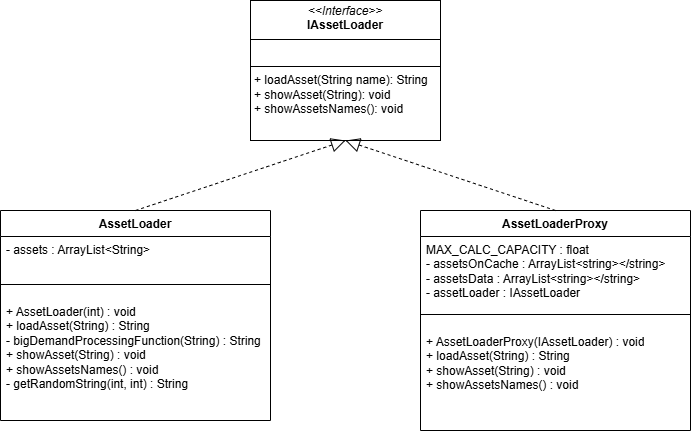

The diagram above was exported from draw.io. Its source (the exported page's mxGraphModel, read from the mxfile embedded in the PNG):
<mxGraphModel dx="731" dy="509" grid="1" gridSize="10" guides="1" tooltips="1" connect="1" arrows="1" fold="1" page="1" pageScale="1" pageWidth="850" pageHeight="1100" background="light-dark(#FFFFFF,#121212)" math="0" shadow="0">
  <root>
    <mxCell id="0" />
    <mxCell id="1" parent="0" />
    <mxCell id="qHXbFNIAjw4g7fzbWJxa-1" value="&lt;p style=&quot;margin:0px;margin-top:4px;text-align:center;&quot;&gt;&lt;i&gt;&amp;lt;&amp;lt;Interface&amp;gt;&amp;gt;&lt;/i&gt;&lt;br&gt;&lt;b&gt;IAssetLoader&lt;/b&gt;&lt;/p&gt;&lt;hr size=&quot;1&quot; style=&quot;border-style:solid;&quot;&gt;&lt;p style=&quot;margin:0px;margin-left:4px;&quot;&gt;&amp;nbsp;&lt;/p&gt;&lt;hr size=&quot;1&quot; style=&quot;border-style:solid;&quot;&gt;&lt;p style=&quot;margin:0px;margin-left:4px;&quot;&gt;+ loadAsset(String name): String&lt;br&gt;+ showAsset(String): void&lt;/p&gt;&lt;p style=&quot;margin:0px;margin-left:4px;&quot;&gt;+ showAssetsNames(): void&lt;/p&gt;" style="verticalAlign=top;align=left;overflow=fill;html=1;whiteSpace=wrap;" parent="1" vertex="1">
      <mxGeometry x="280" y="130" width="190" height="140" as="geometry" />
    </mxCell>
    <mxCell id="qHXbFNIAjw4g7fzbWJxa-2" value="AssetLoaderProxy" style="swimlane;fontStyle=1;align=center;verticalAlign=top;childLayout=stackLayout;horizontal=1;startSize=26;horizontalStack=0;resizeParent=1;resizeParentMax=0;resizeLast=0;collapsible=1;marginBottom=0;whiteSpace=wrap;html=1;" parent="1" vertex="1">
      <mxGeometry x="450" y="340" width="270" height="220" as="geometry" />
    </mxCell>
    <mxCell id="qHXbFNIAjw4g7fzbWJxa-3" value="&lt;div&gt;&lt;div&gt;MAX_CALC_CAPACITY : float&lt;/div&gt;&lt;div&gt;- assetsOnCache : ArrayList&amp;lt;string&amp;gt;&amp;lt;/string&amp;gt;&lt;/div&gt;&lt;div&gt;- assetsData : ArrayList&amp;lt;string&amp;gt;&amp;lt;/string&amp;gt;&lt;/div&gt;&lt;div&gt;- assetLoader : IAssetLoader&lt;/div&gt;&lt;/div&gt;" style="text;strokeColor=none;fillColor=none;align=left;verticalAlign=top;spacingLeft=4;spacingRight=4;overflow=hidden;rotatable=0;points=[[0,0.5],[1,0.5]];portConstraint=eastwest;whiteSpace=wrap;html=1;" parent="qHXbFNIAjw4g7fzbWJxa-2" vertex="1">
      <mxGeometry y="26" width="270" height="64" as="geometry" />
    </mxCell>
    <mxCell id="qHXbFNIAjw4g7fzbWJxa-4" value="" style="line;strokeWidth=1;fillColor=none;align=left;verticalAlign=middle;spacingTop=-1;spacingLeft=3;spacingRight=3;rotatable=0;labelPosition=right;points=[];portConstraint=eastwest;strokeColor=inherit;" parent="qHXbFNIAjw4g7fzbWJxa-2" vertex="1">
      <mxGeometry y="90" width="270" height="28" as="geometry" />
    </mxCell>
    <mxCell id="qHXbFNIAjw4g7fzbWJxa-5" value="&lt;div&gt;+ AssetLoaderProxy(IAssetLoader) : void&lt;/div&gt;&lt;div&gt;+ loadAsset(String) : String&lt;/div&gt;&lt;div&gt;+ showAsset(String) : void&lt;/div&gt;&lt;div&gt;+ showAssetsNames() : void&lt;/div&gt;" style="text;strokeColor=none;fillColor=none;align=left;verticalAlign=top;spacingLeft=4;spacingRight=4;overflow=hidden;rotatable=0;points=[[0,0.5],[1,0.5]];portConstraint=eastwest;whiteSpace=wrap;html=1;" parent="qHXbFNIAjw4g7fzbWJxa-2" vertex="1">
      <mxGeometry y="118" width="270" height="102" as="geometry" />
    </mxCell>
    <mxCell id="qHXbFNIAjw4g7fzbWJxa-6" value="AssetLoader" style="swimlane;fontStyle=1;align=center;verticalAlign=top;childLayout=stackLayout;horizontal=1;startSize=26;horizontalStack=0;resizeParent=1;resizeParentMax=0;resizeLast=0;collapsible=1;marginBottom=0;whiteSpace=wrap;html=1;" parent="1" vertex="1">
      <mxGeometry x="30" y="340" width="270" height="210" as="geometry" />
    </mxCell>
    <mxCell id="qHXbFNIAjw4g7fzbWJxa-7" value="- assets : ArrayList&amp;lt;String&amp;gt;&lt;div&gt;&lt;br&gt;&lt;/div&gt;" style="text;strokeColor=none;fillColor=none;align=left;verticalAlign=top;spacingLeft=4;spacingRight=4;overflow=hidden;rotatable=0;points=[[0,0.5],[1,0.5]];portConstraint=eastwest;whiteSpace=wrap;html=1;" parent="qHXbFNIAjw4g7fzbWJxa-6" vertex="1">
      <mxGeometry y="26" width="270" height="34" as="geometry" />
    </mxCell>
    <mxCell id="qHXbFNIAjw4g7fzbWJxa-8" value="" style="line;strokeWidth=1;fillColor=none;align=left;verticalAlign=middle;spacingTop=-1;spacingLeft=3;spacingRight=3;rotatable=0;labelPosition=right;points=[];portConstraint=eastwest;strokeColor=inherit;" parent="qHXbFNIAjw4g7fzbWJxa-6" vertex="1">
      <mxGeometry y="60" width="270" height="28" as="geometry" />
    </mxCell>
    <mxCell id="qHXbFNIAjw4g7fzbWJxa-9" value="&lt;div&gt;+ AssetLoader(int) : void&lt;/div&gt;&lt;div&gt;+ loadAsset(String) : String&lt;/div&gt;&lt;div&gt;- bigDemandProcessingFunction(String) : String&lt;/div&gt;&lt;div&gt;+ showAsset(String) : void&lt;/div&gt;&lt;div&gt;+ showAssetsNames() : void&lt;/div&gt;&lt;div&gt;- getRandomString(int, int) : String&lt;/div&gt;" style="text;strokeColor=none;fillColor=none;align=left;verticalAlign=top;spacingLeft=4;spacingRight=4;overflow=hidden;rotatable=0;points=[[0,0.5],[1,0.5]];portConstraint=eastwest;whiteSpace=wrap;html=1;" parent="qHXbFNIAjw4g7fzbWJxa-6" vertex="1">
      <mxGeometry y="88" width="270" height="122" as="geometry" />
    </mxCell>
    <mxCell id="qHXbFNIAjw4g7fzbWJxa-10" value="" style="endArrow=block;dashed=1;endFill=0;endSize=12;html=1;rounded=0;exitX=0.5;exitY=0;exitDx=0;exitDy=0;entryX=0.5;entryY=1;entryDx=0;entryDy=0;" parent="1" source="qHXbFNIAjw4g7fzbWJxa-6" target="qHXbFNIAjw4g7fzbWJxa-1" edge="1">
      <mxGeometry width="160" relative="1" as="geometry">
        <mxPoint x="260" y="310" as="sourcePoint" />
        <mxPoint x="420" y="310" as="targetPoint" />
      </mxGeometry>
    </mxCell>
    <mxCell id="qHXbFNIAjw4g7fzbWJxa-11" value="" style="endArrow=block;dashed=1;endFill=0;endSize=12;html=1;rounded=0;exitX=0.5;exitY=0;exitDx=0;exitDy=0;entryX=0.5;entryY=1;entryDx=0;entryDy=0;" parent="1" source="qHXbFNIAjw4g7fzbWJxa-2" target="qHXbFNIAjw4g7fzbWJxa-1" edge="1">
      <mxGeometry width="160" relative="1" as="geometry">
        <mxPoint x="600" y="250" as="sourcePoint" />
        <mxPoint x="760" y="250" as="targetPoint" />
      </mxGeometry>
    </mxCell>
  </root>
</mxGraphModel>